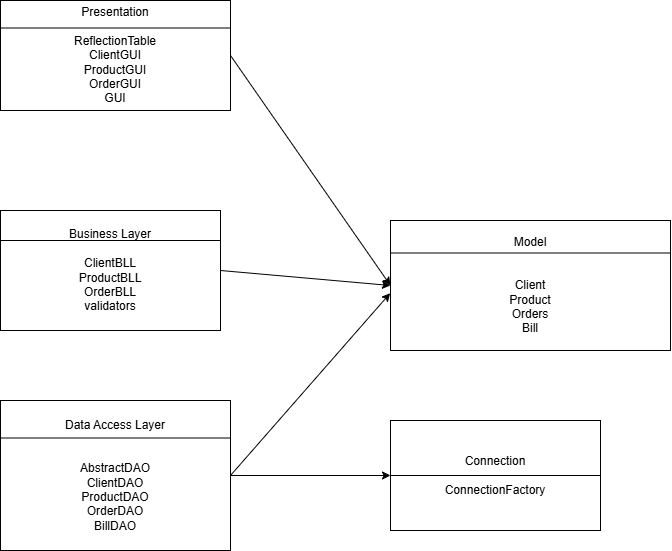

The diagram above was exported from draw.io. Its source (the exported page's mxGraphModel, read from the mxfile embedded in the PNG):
<mxGraphModel dx="1144" dy="612" grid="1" gridSize="10" guides="1" tooltips="1" connect="1" arrows="1" fold="1" page="1" pageScale="1" pageWidth="827" pageHeight="1169" math="0" shadow="0">
  <root>
    <mxCell id="0" />
    <mxCell id="1" parent="0" />
    <mxCell id="owpN5EaRd-LUro7KQMDE-1" parent="1" style="rounded=0;whiteSpace=wrap;html=1;" value="Presentation&lt;div&gt;&lt;br&gt;&lt;div&gt;ReflectionTable&lt;/div&gt;&lt;div&gt;ClientGUI&lt;/div&gt;&lt;div&gt;ProductGUI&lt;/div&gt;&lt;div&gt;OrderGUI&lt;/div&gt;&lt;div&gt;GUI&lt;/div&gt;&lt;/div&gt;" vertex="1">
      <mxGeometry height="110" width="230" x="90" y="10" as="geometry" />
    </mxCell>
    <mxCell id="owpN5EaRd-LUro7KQMDE-2" edge="1" parent="1" source="owpN5EaRd-LUro7KQMDE-1" style="endArrow=none;html=1;rounded=0;exitX=0;exitY=0.25;exitDx=0;exitDy=0;entryX=1;entryY=0.25;entryDx=0;entryDy=0;" target="owpN5EaRd-LUro7KQMDE-1" value="">
      <mxGeometry height="50" relative="1" width="50" as="geometry">
        <mxPoint x="390" y="320" as="sourcePoint" />
        <mxPoint x="440" y="270" as="targetPoint" />
      </mxGeometry>
    </mxCell>
    <mxCell id="owpN5EaRd-LUro7KQMDE-3" parent="1" style="rounded=0;whiteSpace=wrap;html=1;" value="Business Layer&lt;div&gt;&lt;br&gt;&lt;div&gt;ClientBLL&lt;/div&gt;&lt;div&gt;ProductBLL&lt;/div&gt;&lt;div&gt;OrderBLL&lt;/div&gt;&lt;div&gt;validators&lt;/div&gt;&lt;/div&gt;" vertex="1">
      <mxGeometry height="120" width="220" x="90" y="220" as="geometry" />
    </mxCell>
    <mxCell id="owpN5EaRd-LUro7KQMDE-4" edge="1" parent="1" source="owpN5EaRd-LUro7KQMDE-3" style="endArrow=none;html=1;rounded=0;exitX=0;exitY=0.25;exitDx=0;exitDy=0;entryX=1;entryY=0.25;entryDx=0;entryDy=0;" target="owpN5EaRd-LUro7KQMDE-3" value="">
      <mxGeometry height="50" relative="1" width="50" as="geometry">
        <mxPoint x="390" y="290" as="sourcePoint" />
        <mxPoint x="440" y="240" as="targetPoint" />
      </mxGeometry>
    </mxCell>
    <mxCell id="owpN5EaRd-LUro7KQMDE-5" parent="1" style="rounded=0;whiteSpace=wrap;html=1;" value="Data Access Layer&lt;div&gt;&lt;br&gt;&lt;/div&gt;&lt;div&gt;&lt;br&gt;&lt;div&gt;AbstractDAO&lt;/div&gt;&lt;div&gt;ClientDAO&lt;/div&gt;&lt;div&gt;ProductDAO&lt;/div&gt;&lt;div&gt;OrderDAO&lt;/div&gt;&lt;div&gt;BillDAO&lt;/div&gt;&lt;/div&gt;" vertex="1">
      <mxGeometry height="150" width="230" x="90" y="410" as="geometry" />
    </mxCell>
    <mxCell id="owpN5EaRd-LUro7KQMDE-6" edge="1" parent="1" source="owpN5EaRd-LUro7KQMDE-5" style="endArrow=none;html=1;rounded=0;exitX=0;exitY=0.25;exitDx=0;exitDy=0;entryX=1;entryY=0.25;entryDx=0;entryDy=0;" target="owpN5EaRd-LUro7KQMDE-5" value="">
      <mxGeometry height="50" relative="1" width="50" as="geometry">
        <mxPoint x="390" y="370" as="sourcePoint" />
        <mxPoint x="440" y="320" as="targetPoint" />
      </mxGeometry>
    </mxCell>
    <mxCell id="owpN5EaRd-LUro7KQMDE-7" parent="1" style="rounded=0;whiteSpace=wrap;html=1;" value="Connection&lt;div&gt;&lt;br&gt;&lt;/div&gt;&lt;div&gt;ConnectionFactory&lt;/div&gt;" vertex="1">
      <mxGeometry height="110" width="210" x="480" y="430" as="geometry" />
    </mxCell>
    <mxCell id="owpN5EaRd-LUro7KQMDE-8" edge="1" parent="1" source="owpN5EaRd-LUro7KQMDE-7" style="endArrow=none;html=1;rounded=0;entryX=1;entryY=0.5;entryDx=0;entryDy=0;exitX=0;exitY=0.5;exitDx=0;exitDy=0;" target="owpN5EaRd-LUro7KQMDE-7" value="">
      <mxGeometry height="50" relative="1" width="50" as="geometry">
        <mxPoint x="390" y="350" as="sourcePoint" />
        <mxPoint x="440" y="300" as="targetPoint" />
      </mxGeometry>
    </mxCell>
    <mxCell id="owpN5EaRd-LUro7KQMDE-9" parent="1" style="rounded=0;whiteSpace=wrap;html=1;" value="Model&lt;div&gt;&lt;br&gt;&lt;/div&gt;&lt;div&gt;&lt;br&gt;&lt;/div&gt;&lt;div&gt;Client&lt;/div&gt;&lt;div&gt;Product&lt;/div&gt;&lt;div&gt;Orders&lt;/div&gt;&lt;div&gt;Bill&lt;/div&gt;" vertex="1">
      <mxGeometry height="130" width="280" x="480" y="230" as="geometry" />
    </mxCell>
    <mxCell id="owpN5EaRd-LUro7KQMDE-10" edge="1" parent="1" source="owpN5EaRd-LUro7KQMDE-9" style="endArrow=none;html=1;rounded=0;entryX=1;entryY=0.25;entryDx=0;entryDy=0;exitX=0;exitY=0.25;exitDx=0;exitDy=0;" target="owpN5EaRd-LUro7KQMDE-9" value="">
      <mxGeometry height="50" relative="1" width="50" as="geometry">
        <mxPoint x="390" y="310" as="sourcePoint" />
        <mxPoint x="440" y="260" as="targetPoint" />
      </mxGeometry>
    </mxCell>
    <mxCell id="owpN5EaRd-LUro7KQMDE-11" edge="1" parent="1" source="owpN5EaRd-LUro7KQMDE-1" style="endArrow=classic;html=1;rounded=0;entryX=0;entryY=0.5;entryDx=0;entryDy=0;exitX=1;exitY=0.5;exitDx=0;exitDy=0;" target="owpN5EaRd-LUro7KQMDE-9" value="">
      <mxGeometry height="50" relative="1" width="50" as="geometry">
        <mxPoint x="390" y="310" as="sourcePoint" />
        <mxPoint x="440" y="260" as="targetPoint" />
      </mxGeometry>
    </mxCell>
    <mxCell id="owpN5EaRd-LUro7KQMDE-12" edge="1" parent="1" source="owpN5EaRd-LUro7KQMDE-3" style="endArrow=classic;html=1;rounded=0;exitX=1;exitY=0.5;exitDx=0;exitDy=0;entryX=0;entryY=0.5;entryDx=0;entryDy=0;" target="owpN5EaRd-LUro7KQMDE-9" value="">
      <mxGeometry height="50" relative="1" width="50" as="geometry">
        <mxPoint x="320" y="290" as="sourcePoint" />
        <mxPoint x="440" y="260" as="targetPoint" />
      </mxGeometry>
    </mxCell>
    <mxCell id="owpN5EaRd-LUro7KQMDE-13" edge="1" parent="1" source="owpN5EaRd-LUro7KQMDE-5" style="endArrow=classic;html=1;rounded=0;exitX=1;exitY=0.5;exitDx=0;exitDy=0;entryX=-0.001;entryY=0.559;entryDx=0;entryDy=0;entryPerimeter=0;" target="owpN5EaRd-LUro7KQMDE-9" value="">
      <mxGeometry height="50" relative="1" width="50" as="geometry">
        <mxPoint x="390" y="310" as="sourcePoint" />
        <mxPoint x="440" y="260" as="targetPoint" />
      </mxGeometry>
    </mxCell>
    <mxCell id="owpN5EaRd-LUro7KQMDE-15" edge="1" parent="1" source="owpN5EaRd-LUro7KQMDE-5" style="endArrow=classic;html=1;rounded=0;exitX=1;exitY=0.5;exitDx=0;exitDy=0;entryX=0;entryY=0.5;entryDx=0;entryDy=0;" target="owpN5EaRd-LUro7KQMDE-7" value="">
      <mxGeometry height="50" relative="1" width="50" as="geometry">
        <mxPoint x="390" y="310" as="sourcePoint" />
        <mxPoint x="440" y="260" as="targetPoint" />
      </mxGeometry>
    </mxCell>
  </root>
</mxGraphModel>